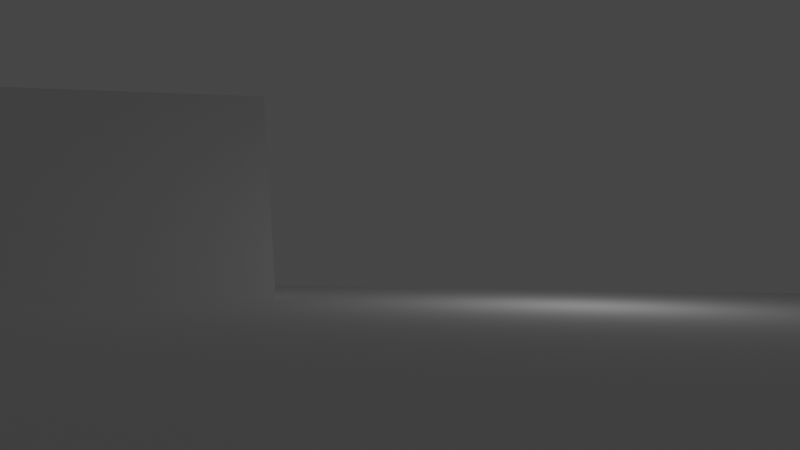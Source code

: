 # Source: testmap.blend  (saved by Blender 3.0.42; exported with 4.5.12 LTS)
import bpy
from mathutils import Matrix  # noqa: F401  (used for matrix-valued properties, if any)

bpy.ops.wm.read_factory_settings(use_empty=True)
scene = bpy.context.scene
scene.name = 'Scene'

# ---- collections
col_collection = bpy.data.collections.new('Collection'); scene.collection.children.link(col_collection)

# ---- world
world_world = bpy.data.worlds.new('World'); scene.world = world_world
world_world.use_nodes = True; world_world.node_tree.nodes.clear()
_N = world_world.node_tree.nodes; _L = world_world.node_tree.links
n0 = _N.new('ShaderNodeOutputWorld'); n0.name = 'World Output'; n0.location = (300, 300)
n1 = _N.new('ShaderNodeBackground'); n1.name = 'Background'; n1.location = (10, 300)
n1.inputs[0].default_value = (0.05088, 0.05088, 0.05088, 1.0)
_L.new(n1.outputs[0], n0.inputs[0])
n0.is_active_output = True
world_world.color = (0.05088, 0.05088, 0.05088)
world_world.use_sun_shadow = False
world_world.sun_shadow_jitter_overblur = 0.0

# ---- cameras
cam_camera = bpy.data.cameras.new('Camera')
cam_camera.clip_end = 100.0
cam_camera.ortho_scale = 7.314

# ---- lights
light_light = bpy.data.lights.new('Light', 'POINT')
light_light.transmission_factor = 0.0
light_light.energy = 1000.0
light_light.shadow_soft_size = 0.1
light_light.shadow_maximum_resolution = 0.006
light_light.use_absolute_resolution = True

# ---- meshes
me_cube_001 = bpy.data.meshes.new('Cube.001')
me_cube_001.from_pydata([(-1.0, -1.0, -1.0), (-1.0, -1.0, 1.0), (-1.0, 1.0, -1.0), (-1.0, 1.0, 1.0), (1.0, -1.0, -1.0), (1.0, -1.0, 1.0), (1.0, 1.0, -1.0), (1.0, 1.0, 1.0)], [], [(0, 1, 3, 2), (2, 3, 7, 6), (6, 7, 5, 4), (4, 5, 1, 0), (2, 6, 4, 0), (7, 3, 1, 5)])
_uv = me_cube_001.uv_layers.new(name='UVMap')
_uv.uv.foreach_set('vector', [0.375, 0.0, 0.625, 0.0, 0.625, 0.25, 0.375, 0.25, 0.375, 0.25, 0.625, 0.25, 0.625, 0.5, 0.375, 0.5, 0.375, 0.5, 0.625, 0.5, 0.625, 0.75, 0.375, 0.75, 0.375, 0.75, 0.625, 0.75, 0.625, 1.0, 0.375, 1.0, 0.125, 0.5, 0.375, 0.5, 0.375, 0.75, 0.125, 0.75, 0.625, 0.5, 0.875, 0.5, 0.875, 0.75, 0.625, 0.75])
me_cube_001.use_remesh_fix_poles = True
me_cube_001.use_remesh_preserve_attributes = False
me_cube_001.update()
me_cube_002 = bpy.data.meshes.new('Cube.002')
me_cube_002.from_pydata([(-13.56, -9.356, -8.534), (-13.56, -9.356, 8.534), (-13.56, 9.356, -8.534), (-13.56, 9.356, 8.534), (13.56, -9.356, -8.534), (13.56, -9.356, 8.534), (13.56, 9.356, -8.534), (13.56, 9.356, 8.534), (-13.56, 39.36, -30.53), (-13.56, 39.36, -13.47), (13.56, 39.36, -30.53), (13.56, 39.36, -13.47), (74.05, -0.1627, -25.61), (74.05, -0.1627, -8.539), (74.05, 18.55, -25.61), (74.05, 18.55, -8.539)], [], [(0, 1, 3, 2), (6, 2, 8, 10), (5, 4, 12, 13), (4, 5, 1, 0), (2, 6, 4, 0), (7, 3, 1, 5), (8, 9, 11, 10), (3, 7, 11, 9), (2, 3, 9, 8), (7, 6, 10, 11), (14, 15, 13, 12), (4, 6, 14, 12), (7, 5, 13, 15), (6, 7, 15, 14)])
_uv = me_cube_002.uv_layers.new(name='UVMap')
_uv.uv.foreach_set('vector', [0.375, 0.0, 0.625, 0.0, 0.625, 0.25, 0.375, 0.25, 0.375, 0.5, 0.125, 0.5, 0.125, 0.5, 0.375, 0.5, 0.625, 0.75, 0.375, 0.75, 0.375, 0.75, 0.625, 0.75, 0.375, 0.75, 0.625, 0.75, 0.625, 1.0, 0.375, 1.0, 0.125, 0.5, 0.375, 0.5, 0.375, 0.75, 0.125, 0.75, 0.625, 0.5, 0.875, 0.5, 0.875, 0.75, 0.625, 0.75, 0.375, 0.25, 0.625, 0.25, 0.625, 0.5, 0.375, 0.5, 0.875, 0.5, 0.625, 0.5, 0.625, 0.5, 0.875, 0.5, 0.375, 0.25, 0.625, 0.25, 0.625, 0.25, 0.375, 0.25, 0.625, 0.5, 0.375, 0.5, 0.375, 0.5, 0.625, 0.5, 0.375, 0.5, 0.625, 0.5, 0.625, 0.75, 0.375, 0.75, 0.375, 0.75, 0.375, 0.5, 0.375, 0.5, 0.375, 0.75, 0.625, 0.5, 0.625, 0.75, 0.625, 0.75, 0.625, 0.5, 0.375, 0.5, 0.625, 0.5, 0.625, 0.5, 0.375, 0.5])
me_cube_002.use_remesh_fix_poles = True
me_cube_002.use_remesh_preserve_attributes = False
me_cube_002.update()
me_cube_003 = bpy.data.meshes.new('Cube.003')
me_cube_003.from_pydata([(-23.97, -9.46, -4.077), (-23.97, -9.46, 4.077), (-23.97, 9.46, -4.077), (-23.97, 9.46, 4.077), (23.97, -9.46, -4.077), (23.97, -9.46, 4.077), (23.97, 9.46, -4.077), (23.97, 9.46, 4.077)], [], [(0, 1, 3, 2), (2, 3, 7, 6), (6, 7, 5, 4), (4, 5, 1, 0), (2, 6, 4, 0), (7, 3, 1, 5)])
_uv = me_cube_003.uv_layers.new(name='UVMap')
_uv.uv.foreach_set('vector', [0.375, 0.0, 0.625, 0.0, 0.625, 0.25, 0.375, 0.25, 0.375, 0.25, 0.625, 0.25, 0.625, 0.5, 0.375, 0.5, 0.375, 0.5, 0.625, 0.5, 0.625, 0.75, 0.375, 0.75, 0.375, 0.75, 0.625, 0.75, 0.625, 1.0, 0.375, 1.0, 0.125, 0.5, 0.375, 0.5, 0.375, 0.75, 0.125, 0.75, 0.625, 0.5, 0.875, 0.5, 0.875, 0.75, 0.625, 0.75])
me_cube_003.use_remesh_fix_poles = True
me_cube_003.use_remesh_preserve_attributes = False
me_cube_003.update()
me_cube_004 = bpy.data.meshes.new('Cube.004')
me_cube_004.from_pydata([(-8.493, -8.493, -8.493), (-8.493, -8.493, 8.493), (-8.493, 8.493, -8.493), (-8.493, 8.493, 8.493), (8.493, -8.493, -8.493), (8.493, -8.493, 8.493), (8.493, 8.493, -8.493), (8.493, 8.493, 8.493)], [], [(0, 1, 3, 2), (2, 3, 7, 6), (6, 7, 5, 4), (4, 5, 1, 0), (2, 6, 4, 0), (7, 3, 1, 5)])
_uv = me_cube_004.uv_layers.new(name='UVMap')
_uv.uv.foreach_set('vector', [0.375, 0.0, 0.625, 0.0, 0.625, 0.25, 0.375, 0.25, 0.375, 0.25, 0.625, 0.25, 0.625, 0.5, 0.375, 0.5, 0.375, 0.5, 0.625, 0.5, 0.625, 0.75, 0.375, 0.75, 0.375, 0.75, 0.625, 0.75, 0.625, 1.0, 0.375, 1.0, 0.125, 0.5, 0.375, 0.5, 0.375, 0.75, 0.125, 0.75, 0.625, 0.5, 0.875, 0.5, 0.875, 0.75, 0.625, 0.75])
me_cube_004.use_remesh_fix_poles = True
me_cube_004.use_remesh_preserve_attributes = False
me_cube_004.update()
me_cube_005 = bpy.data.meshes.new('Cube.005')
me_cube_005.from_pydata([(-3.069, -3.069, -3.069), (-3.069, -3.069, 3.069), (-3.069, 3.069, -3.069), (-3.069, 3.069, 3.069), (3.069, -3.069, -3.069), (3.069, -3.069, 3.069), (3.069, 3.069, -3.069), (3.069, 3.069, 3.069)], [], [(0, 1, 3, 2), (2, 3, 7, 6), (6, 7, 5, 4), (4, 5, 1, 0), (2, 6, 4, 0), (7, 3, 1, 5)])
_uv = me_cube_005.uv_layers.new(name='UVMap')
_uv.uv.foreach_set('vector', [0.375, 0.0, 0.625, 0.0, 0.625, 0.25, 0.375, 0.25, 0.375, 0.25, 0.625, 0.25, 0.625, 0.5, 0.375, 0.5, 0.375, 0.5, 0.625, 0.5, 0.625, 0.75, 0.375, 0.75, 0.375, 0.75, 0.625, 0.75, 0.625, 1.0, 0.375, 1.0, 0.125, 0.5, 0.375, 0.5, 0.375, 0.75, 0.125, 0.75, 0.625, 0.5, 0.875, 0.5, 0.875, 0.75, 0.625, 0.75])
me_cube_005.use_remesh_fix_poles = True
me_cube_005.use_remesh_preserve_attributes = False
me_cube_005.update()

# ---- objects
ob_light = bpy.data.objects.new('Light', light_light)
ob_camera = bpy.data.objects.new('Camera', cam_camera)
ob_cube = bpy.data.objects.new('Cube', me_cube_001)
ob_cube_001 = bpy.data.objects.new('Cube.001', me_cube_002)
ob_cube_002 = bpy.data.objects.new('Cube.002', me_cube_003)
ob_cube_003 = bpy.data.objects.new('Cube.003', me_cube_004)
ob_cube_004 = bpy.data.objects.new('Cube.004', me_cube_005)

# ---- transforms, parenting, visibility, modifiers, constraints
ob_light.location = (4.076, 1.005, 5.904)
ob_light.rotation_euler = (0.6503, 0.05522, 1.866)
ob_light.lock_rotations_4d = False
ob_light.empty_display_type = 'ARROWS'
ob_light.color = (0.0, 0.0, 0.0, 0.0)
ob_light.lineart.crease_threshold = 0.0
ob_camera.location = (29.32, 72.98, -0.3531)
ob_camera.rotation_euler = (1.583, -0.0154, 2.972)
ob_camera.lock_rotations_4d = False
ob_camera.empty_display_type = 'ARROWS'
ob_camera.color = (0.0, 0.0, 0.0, 0.0)
ob_camera.display_type = 'WIRE'
ob_camera.lineart.crease_threshold = 0.0
ob_cube.location = (1.648, -0.1344, -5.06)
ob_cube.scale = (210.9, 210.9, 0.3368)
ob_cube_001.location = (38.3, -36.87, 3.712)
ob_cube_002.location = (7.433, -77.16, -1.298)
ob_cube_003.location = (-37.68, -29.35, 0.0)
ob_cube_004.location = (-34.97, 5.658, -1.576)

# ---- collection membership
col_collection.objects.link(ob_light)
col_collection.objects.link(ob_camera)
col_collection.objects.link(ob_cube)
col_collection.objects.link(ob_cube_001)
col_collection.objects.link(ob_cube_002)
col_collection.objects.link(ob_cube_003)
col_collection.objects.link(ob_cube_004)

# ---- scene / render settings (as saved in the file)
scene.camera = ob_camera
scene.frame_start = 1; scene.frame_end = 250; scene.frame_set(1)
scene.render.engine = 'BLENDER_EEVEE_NEXT'
scene.cycles.sampling_pattern = 'TABULATED_SOBOL'
scene.cycles.use_light_tree = False
scene.view_settings.view_transform = 'Filmic'
bpy.context.view_layer.update()
